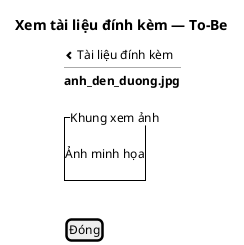

The diagram above was rendered by PlantUML. Its source (embedded in the PNG):
@startsalt
title Xem tài liệu đính kèm — To-Be
{
<&chevron-left> Tài liệu đính kèm
  --
  <b>anh_den_duong.jpg</b>
  .
  {^"Khung xem ảnh"
    .
    Ảnh minh họa
    .
  }
  .
  [Đóng]
}
@endsalt